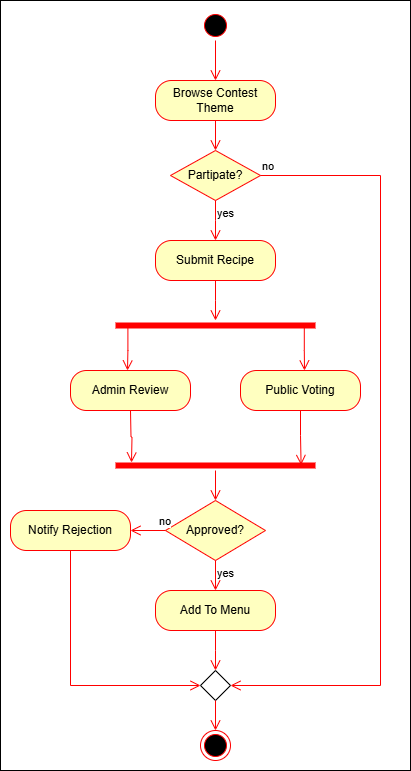

The diagram above was exported from draw.io. Its source (the exported page's mxGraphModel, read from the mxfile embedded in the PNG):
<mxGraphModel dx="1708" dy="752" grid="1" gridSize="10" guides="1" tooltips="1" connect="1" arrows="1" fold="1" page="1" pageScale="1" pageWidth="850" pageHeight="1100" math="0" shadow="0">
  <root>
    <mxCell id="0" />
    <mxCell id="1" parent="0" />
    <mxCell id="7rQRxL8r5jbqJAfzFoyj-1" value="" style="rounded=0;whiteSpace=wrap;html=1;" vertex="1" parent="1">
      <mxGeometry x="210" y="30" width="410" height="770" as="geometry" />
    </mxCell>
    <mxCell id="TWsLodjR-gUdwg7fvIqT-1" value="" style="ellipse;html=1;shape=startState;fillColor=#000000;strokeColor=#ff0000;" parent="1" vertex="1">
      <mxGeometry x="410" y="40" width="30" height="30" as="geometry" />
    </mxCell>
    <mxCell id="TWsLodjR-gUdwg7fvIqT-2" value="" style="edgeStyle=orthogonalEdgeStyle;html=1;verticalAlign=bottom;endArrow=open;endSize=8;strokeColor=#ff0000;rounded=0;entryX=0.5;entryY=0;entryDx=0;entryDy=0;" parent="1" source="TWsLodjR-gUdwg7fvIqT-1" target="TWsLodjR-gUdwg7fvIqT-3" edge="1">
      <mxGeometry relative="1" as="geometry">
        <mxPoint x="425" y="130" as="targetPoint" />
      </mxGeometry>
    </mxCell>
    <mxCell id="TWsLodjR-gUdwg7fvIqT-3" value="Browse Contest Theme" style="rounded=1;whiteSpace=wrap;html=1;arcSize=40;fontColor=#000000;fillColor=#ffffc0;strokeColor=#ff0000;" parent="1" vertex="1">
      <mxGeometry x="365" y="110" width="120" height="40" as="geometry" />
    </mxCell>
    <mxCell id="TWsLodjR-gUdwg7fvIqT-4" value="" style="edgeStyle=orthogonalEdgeStyle;html=1;verticalAlign=bottom;endArrow=open;endSize=8;strokeColor=#ff0000;rounded=0;entryX=0.5;entryY=0;entryDx=0;entryDy=0;" parent="1" source="TWsLodjR-gUdwg7fvIqT-3" target="jHTPSU3gJBboTb3ctWW1-1" edge="1">
      <mxGeometry relative="1" as="geometry">
        <mxPoint x="425" y="190" as="targetPoint" />
      </mxGeometry>
    </mxCell>
    <mxCell id="jHTPSU3gJBboTb3ctWW1-1" value="Partipate?" style="rhombus;whiteSpace=wrap;html=1;fontColor=#000000;fillColor=#ffffc0;strokeColor=#ff0000;" parent="1" vertex="1">
      <mxGeometry x="380" y="180" width="90" height="50" as="geometry" />
    </mxCell>
    <mxCell id="jHTPSU3gJBboTb3ctWW1-2" value="no" style="edgeStyle=orthogonalEdgeStyle;html=1;align=left;verticalAlign=bottom;endArrow=open;endSize=8;strokeColor=#ff0000;rounded=0;entryX=1;entryY=0.5;entryDx=0;entryDy=0;" parent="1" source="jHTPSU3gJBboTb3ctWW1-1" target="jHTPSU3gJBboTb3ctWW1-22" edge="1">
      <mxGeometry x="-1" relative="1" as="geometry">
        <mxPoint x="570" y="210" as="targetPoint" />
        <Array as="points">
          <mxPoint x="590" y="205" />
          <mxPoint x="590" y="715" />
        </Array>
      </mxGeometry>
    </mxCell>
    <mxCell id="jHTPSU3gJBboTb3ctWW1-3" value="yes" style="edgeStyle=orthogonalEdgeStyle;html=1;align=left;verticalAlign=top;endArrow=open;endSize=8;strokeColor=#ff0000;rounded=0;" parent="1" source="jHTPSU3gJBboTb3ctWW1-1" edge="1">
      <mxGeometry x="-1" relative="1" as="geometry">
        <mxPoint x="425" y="270" as="targetPoint" />
      </mxGeometry>
    </mxCell>
    <mxCell id="jHTPSU3gJBboTb3ctWW1-4" value="Submit Recipe" style="rounded=1;whiteSpace=wrap;html=1;arcSize=40;fontColor=#000000;fillColor=#ffffc0;strokeColor=#ff0000;" parent="1" vertex="1">
      <mxGeometry x="365" y="270" width="120" height="40" as="geometry" />
    </mxCell>
    <mxCell id="jHTPSU3gJBboTb3ctWW1-5" value="" style="edgeStyle=orthogonalEdgeStyle;html=1;verticalAlign=bottom;endArrow=open;endSize=8;strokeColor=#ff0000;rounded=0;" parent="1" source="jHTPSU3gJBboTb3ctWW1-4" edge="1">
      <mxGeometry relative="1" as="geometry">
        <mxPoint x="425" y="350" as="targetPoint" />
      </mxGeometry>
    </mxCell>
    <mxCell id="jHTPSU3gJBboTb3ctWW1-8" value="" style="shape=line;html=1;strokeWidth=6;strokeColor=#ff0000;" parent="1" vertex="1">
      <mxGeometry x="325" y="350" width="200" height="10" as="geometry" />
    </mxCell>
    <mxCell id="jHTPSU3gJBboTb3ctWW1-9" value="" style="edgeStyle=orthogonalEdgeStyle;html=1;verticalAlign=bottom;endArrow=open;endSize=8;strokeColor=#ff0000;rounded=0;exitX=0.062;exitY=0.789;exitDx=0;exitDy=0;exitPerimeter=0;" parent="1" source="jHTPSU3gJBboTb3ctWW1-8" edge="1">
      <mxGeometry relative="1" as="geometry">
        <mxPoint x="337" y="400" as="targetPoint" />
      </mxGeometry>
    </mxCell>
    <mxCell id="jHTPSU3gJBboTb3ctWW1-10" value="" style="edgeStyle=orthogonalEdgeStyle;html=1;verticalAlign=bottom;endArrow=open;endSize=8;strokeColor=#ff0000;rounded=0;exitX=0.944;exitY=0.389;exitDx=0;exitDy=0;exitPerimeter=0;" parent="1" source="jHTPSU3gJBboTb3ctWW1-8" edge="1">
      <mxGeometry relative="1" as="geometry">
        <mxPoint x="514" y="400" as="targetPoint" />
        <mxPoint x="340" y="390" as="sourcePoint" />
      </mxGeometry>
    </mxCell>
    <mxCell id="jHTPSU3gJBboTb3ctWW1-11" value="Admin Review" style="rounded=1;whiteSpace=wrap;html=1;arcSize=40;fontColor=#000000;fillColor=#ffffc0;strokeColor=#ff0000;" parent="1" vertex="1">
      <mxGeometry x="280" y="400" width="120" height="40" as="geometry" />
    </mxCell>
    <mxCell id="jHTPSU3gJBboTb3ctWW1-12" value="" style="edgeStyle=orthogonalEdgeStyle;html=1;verticalAlign=bottom;endArrow=open;endSize=8;strokeColor=#ff0000;rounded=0;" parent="1" edge="1">
      <mxGeometry relative="1" as="geometry">
        <mxPoint x="341" y="492" as="targetPoint" />
        <mxPoint x="340" y="440" as="sourcePoint" />
      </mxGeometry>
    </mxCell>
    <mxCell id="jHTPSU3gJBboTb3ctWW1-13" value="Public Voting" style="rounded=1;whiteSpace=wrap;html=1;arcSize=40;fontColor=#000000;fillColor=#ffffc0;strokeColor=#ff0000;" parent="1" vertex="1">
      <mxGeometry x="450" y="400" width="120" height="40" as="geometry" />
    </mxCell>
    <mxCell id="jHTPSU3gJBboTb3ctWW1-14" value="" style="edgeStyle=orthogonalEdgeStyle;html=1;verticalAlign=bottom;endArrow=open;endSize=8;strokeColor=#ff0000;rounded=0;entryX=0.928;entryY=0.447;entryDx=0;entryDy=0;entryPerimeter=0;" parent="1" source="jHTPSU3gJBboTb3ctWW1-13" target="jHTPSU3gJBboTb3ctWW1-18" edge="1">
      <mxGeometry relative="1" as="geometry">
        <mxPoint x="510" y="480" as="targetPoint" />
      </mxGeometry>
    </mxCell>
    <mxCell id="jHTPSU3gJBboTb3ctWW1-15" value="Approved?" style="rhombus;whiteSpace=wrap;html=1;fontColor=#000000;fillColor=#ffffc0;strokeColor=#ff0000;" parent="1" vertex="1">
      <mxGeometry x="375" y="530" width="100" height="60" as="geometry" />
    </mxCell>
    <mxCell id="jHTPSU3gJBboTb3ctWW1-16" value="no" style="edgeStyle=orthogonalEdgeStyle;html=1;align=left;verticalAlign=bottom;endArrow=open;endSize=8;strokeColor=#ff0000;rounded=0;entryX=1;entryY=0.5;entryDx=0;entryDy=0;" parent="1" source="jHTPSU3gJBboTb3ctWW1-15" target="jHTPSU3gJBboTb3ctWW1-23" edge="1">
      <mxGeometry x="-0.5581" relative="1" as="geometry">
        <mxPoint x="200" y="510" as="targetPoint" />
        <mxPoint as="offset" />
      </mxGeometry>
    </mxCell>
    <mxCell id="jHTPSU3gJBboTb3ctWW1-17" value="yes" style="edgeStyle=orthogonalEdgeStyle;html=1;align=left;verticalAlign=top;endArrow=open;endSize=8;strokeColor=#ff0000;rounded=0;entryX=0.5;entryY=0;entryDx=0;entryDy=0;" parent="1" source="jHTPSU3gJBboTb3ctWW1-15" target="jHTPSU3gJBboTb3ctWW1-20" edge="1">
      <mxGeometry x="-1" relative="1" as="geometry">
        <mxPoint x="340" y="590" as="targetPoint" />
      </mxGeometry>
    </mxCell>
    <mxCell id="jHTPSU3gJBboTb3ctWW1-18" value="" style="shape=line;html=1;strokeWidth=6;strokeColor=#ff0000;" parent="1" vertex="1">
      <mxGeometry x="325" y="490" width="200" height="10" as="geometry" />
    </mxCell>
    <mxCell id="jHTPSU3gJBboTb3ctWW1-19" value="" style="edgeStyle=orthogonalEdgeStyle;html=1;verticalAlign=bottom;endArrow=open;endSize=8;strokeColor=#ff0000;rounded=0;entryX=0.5;entryY=0;entryDx=0;entryDy=0;" parent="1" source="jHTPSU3gJBboTb3ctWW1-18" target="jHTPSU3gJBboTb3ctWW1-15" edge="1">
      <mxGeometry relative="1" as="geometry">
        <mxPoint x="425" y="670" as="targetPoint" />
      </mxGeometry>
    </mxCell>
    <mxCell id="jHTPSU3gJBboTb3ctWW1-20" value="Add To Menu" style="rounded=1;whiteSpace=wrap;html=1;arcSize=40;fontColor=#000000;fillColor=#ffffc0;strokeColor=#ff0000;" parent="1" vertex="1">
      <mxGeometry x="365" y="620" width="120" height="40" as="geometry" />
    </mxCell>
    <mxCell id="jHTPSU3gJBboTb3ctWW1-21" value="" style="edgeStyle=orthogonalEdgeStyle;html=1;verticalAlign=bottom;endArrow=open;endSize=8;strokeColor=#ff0000;rounded=0;" parent="1" source="jHTPSU3gJBboTb3ctWW1-20" edge="1">
      <mxGeometry relative="1" as="geometry">
        <mxPoint x="425" y="700" as="targetPoint" />
      </mxGeometry>
    </mxCell>
    <mxCell id="jHTPSU3gJBboTb3ctWW1-22" value="" style="rhombus;whiteSpace=wrap;html=1;" parent="1" vertex="1">
      <mxGeometry x="410" y="700" width="30" height="30" as="geometry" />
    </mxCell>
    <mxCell id="jHTPSU3gJBboTb3ctWW1-23" value="Notify Rejection" style="rounded=1;whiteSpace=wrap;html=1;arcSize=40;fontColor=#000000;fillColor=#ffffc0;strokeColor=#ff0000;" parent="1" vertex="1">
      <mxGeometry x="220" y="540" width="120" height="40" as="geometry" />
    </mxCell>
    <mxCell id="jHTPSU3gJBboTb3ctWW1-24" value="" style="edgeStyle=orthogonalEdgeStyle;html=1;verticalAlign=bottom;endArrow=open;endSize=8;strokeColor=#ff0000;rounded=0;entryX=0;entryY=0.5;entryDx=0;entryDy=0;exitX=0.5;exitY=1;exitDx=0;exitDy=0;" parent="1" source="jHTPSU3gJBboTb3ctWW1-23" target="jHTPSU3gJBboTb3ctWW1-22" edge="1">
      <mxGeometry relative="1" as="geometry">
        <mxPoint x="200" y="660" as="targetPoint" />
        <Array as="points">
          <mxPoint x="280" y="715" />
        </Array>
      </mxGeometry>
    </mxCell>
    <mxCell id="jHTPSU3gJBboTb3ctWW1-25" value="" style="ellipse;html=1;shape=endState;fillColor=#000000;strokeColor=#ff0000;" parent="1" vertex="1">
      <mxGeometry x="410" y="760" width="30" height="30" as="geometry" />
    </mxCell>
    <mxCell id="jHTPSU3gJBboTb3ctWW1-26" value="" style="edgeStyle=orthogonalEdgeStyle;html=1;verticalAlign=bottom;endArrow=open;endSize=8;strokeColor=#ff0000;rounded=0;exitX=0.5;exitY=1;exitDx=0;exitDy=0;entryX=0.5;entryY=0;entryDx=0;entryDy=0;" parent="1" source="jHTPSU3gJBboTb3ctWW1-22" target="jHTPSU3gJBboTb3ctWW1-25" edge="1">
      <mxGeometry relative="1" as="geometry">
        <mxPoint x="420" y="710" as="targetPoint" />
        <mxPoint x="420" y="680" as="sourcePoint" />
      </mxGeometry>
    </mxCell>
  </root>
</mxGraphModel>